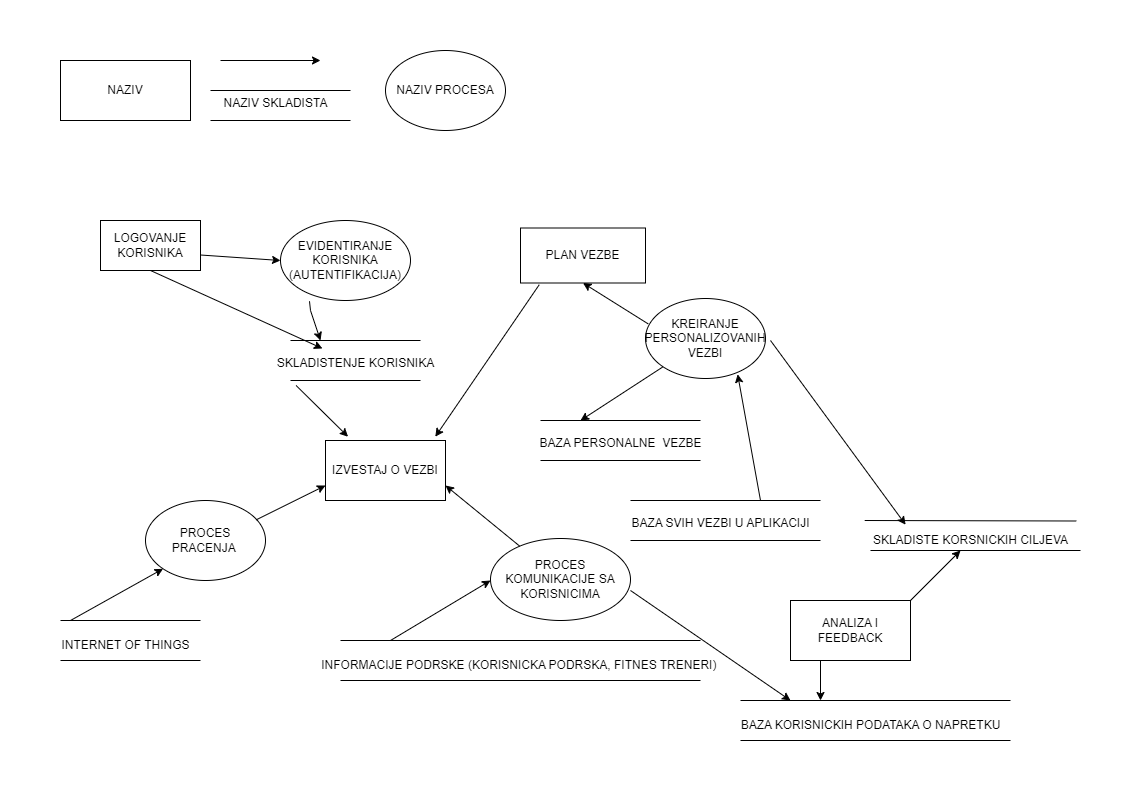

The diagram above was exported from draw.io. Its source (the exported page's mxGraphModel, read from the mxfile embedded in the PNG):
<mxGraphModel dx="1050" dy="565" grid="1" gridSize="10" guides="1" tooltips="1" connect="1" arrows="1" fold="1" page="1" pageScale="1" pageWidth="850" pageHeight="1100" math="0" shadow="0">
  <root>
    <mxCell id="0" />
    <mxCell id="1" parent="0" />
    <mxCell id="IA6-eHmMa2p4TOfot47w-1" value="NAZIV" style="rounded=0;whiteSpace=wrap;html=1;" parent="1" vertex="1">
      <mxGeometry x="40" y="80" width="130" height="60" as="geometry" />
    </mxCell>
    <mxCell id="IA6-eHmMa2p4TOfot47w-2" value="" style="edgeStyle=none;orthogonalLoop=1;jettySize=auto;html=1;rounded=0;" parent="1" edge="1">
      <mxGeometry width="100" relative="1" as="geometry">
        <mxPoint x="200" y="80" as="sourcePoint" />
        <mxPoint x="300" y="80" as="targetPoint" />
        <Array as="points" />
      </mxGeometry>
    </mxCell>
    <mxCell id="IA6-eHmMa2p4TOfot47w-5" value="" style="endArrow=none;html=1;rounded=0;" parent="1" edge="1">
      <mxGeometry width="50" height="50" relative="1" as="geometry">
        <mxPoint x="190" y="140" as="sourcePoint" />
        <mxPoint x="330" y="140" as="targetPoint" />
      </mxGeometry>
    </mxCell>
    <mxCell id="IA6-eHmMa2p4TOfot47w-6" value="" style="endArrow=none;html=1;rounded=0;" parent="1" edge="1">
      <mxGeometry width="50" height="50" relative="1" as="geometry">
        <mxPoint x="190" y="110" as="sourcePoint" />
        <mxPoint x="330" y="110" as="targetPoint" />
      </mxGeometry>
    </mxCell>
    <mxCell id="IA6-eHmMa2p4TOfot47w-8" value="NAZIV SKLADISTA" style="text;html=1;align=center;verticalAlign=middle;resizable=0;points=[];autosize=1;strokeColor=none;fillColor=none;" parent="1" vertex="1">
      <mxGeometry x="190" y="108" width="130" height="30" as="geometry" />
    </mxCell>
    <mxCell id="IA6-eHmMa2p4TOfot47w-9" value="NAZIV PROCESA" style="ellipse;whiteSpace=wrap;html=1;" parent="1" vertex="1">
      <mxGeometry x="365" y="70" width="120" height="80" as="geometry" />
    </mxCell>
    <mxCell id="IA6-eHmMa2p4TOfot47w-10" value="LOGOVANJE KORISNIKA" style="rounded=0;whiteSpace=wrap;html=1;" parent="1" vertex="1">
      <mxGeometry x="80" y="240" width="100" height="50" as="geometry" />
    </mxCell>
    <mxCell id="IA6-eHmMa2p4TOfot47w-11" value="EVIDENTIRANJE KORISNIKA&lt;br&gt;(AUTENTIFIKACIJA)" style="ellipse;whiteSpace=wrap;html=1;" parent="1" vertex="1">
      <mxGeometry x="260" y="240" width="130" height="80" as="geometry" />
    </mxCell>
    <mxCell id="IA6-eHmMa2p4TOfot47w-12" value="" style="edgeStyle=none;orthogonalLoop=1;jettySize=auto;html=1;rounded=0;entryX=0;entryY=0.5;entryDx=0;entryDy=0;" parent="1" target="IA6-eHmMa2p4TOfot47w-11" edge="1">
      <mxGeometry width="100" relative="1" as="geometry">
        <mxPoint x="180" y="274.5" as="sourcePoint" />
        <mxPoint x="250" y="274.5" as="targetPoint" />
        <Array as="points" />
      </mxGeometry>
    </mxCell>
    <mxCell id="IA6-eHmMa2p4TOfot47w-13" value="" style="endArrow=none;html=1;rounded=0;" parent="1" edge="1">
      <mxGeometry width="50" height="50" relative="1" as="geometry">
        <mxPoint x="270" y="360" as="sourcePoint" />
        <mxPoint x="400" y="360" as="targetPoint" />
      </mxGeometry>
    </mxCell>
    <mxCell id="IA6-eHmMa2p4TOfot47w-14" value="" style="endArrow=none;html=1;rounded=0;" parent="1" edge="1">
      <mxGeometry width="50" height="50" relative="1" as="geometry">
        <mxPoint x="270" y="400" as="sourcePoint" />
        <mxPoint x="400" y="400" as="targetPoint" />
      </mxGeometry>
    </mxCell>
    <mxCell id="IA6-eHmMa2p4TOfot47w-15" value="SKLADISTENJE KORISNIKA" style="text;html=1;align=center;verticalAlign=middle;resizable=0;points=[];autosize=1;strokeColor=none;fillColor=none;" parent="1" vertex="1">
      <mxGeometry x="245" y="368" width="180" height="30" as="geometry" />
    </mxCell>
    <mxCell id="IA6-eHmMa2p4TOfot47w-16" value="" style="edgeStyle=none;orthogonalLoop=1;jettySize=auto;html=1;rounded=0;exitX=0.223;exitY=1.009;exitDx=0;exitDy=0;exitPerimeter=0;" parent="1" source="IA6-eHmMa2p4TOfot47w-11" edge="1">
      <mxGeometry width="100" relative="1" as="geometry">
        <mxPoint x="250" y="320" as="sourcePoint" />
        <mxPoint x="300" y="360" as="targetPoint" />
        <Array as="points">
          <mxPoint x="290" y="330" />
        </Array>
      </mxGeometry>
    </mxCell>
    <mxCell id="IA6-eHmMa2p4TOfot47w-18" value="PLAN VEZBE" style="whiteSpace=wrap;html=1;" parent="1" vertex="1">
      <mxGeometry x="500" y="247.5" width="125" height="55" as="geometry" />
    </mxCell>
    <mxCell id="IA6-eHmMa2p4TOfot47w-19" value="KREIRANJE PERSONALIZOVANIH VEZBI" style="ellipse;whiteSpace=wrap;html=1;" parent="1" vertex="1">
      <mxGeometry x="625" y="318" width="120" height="80" as="geometry" />
    </mxCell>
    <mxCell id="IA6-eHmMa2p4TOfot47w-21" value="" style="endArrow=none;html=1;rounded=0;" parent="1" edge="1">
      <mxGeometry width="50" height="50" relative="1" as="geometry">
        <mxPoint x="520" y="440" as="sourcePoint" />
        <mxPoint x="680" y="440" as="targetPoint" />
      </mxGeometry>
    </mxCell>
    <mxCell id="IA6-eHmMa2p4TOfot47w-22" value="" style="endArrow=none;html=1;rounded=0;" parent="1" edge="1">
      <mxGeometry width="50" height="50" relative="1" as="geometry">
        <mxPoint x="520" y="480" as="sourcePoint" />
        <mxPoint x="680" y="480" as="targetPoint" />
      </mxGeometry>
    </mxCell>
    <mxCell id="IA6-eHmMa2p4TOfot47w-23" value="BAZA PERSONALNE&amp;nbsp; VEZBE" style="text;html=1;align=center;verticalAlign=middle;resizable=0;points=[];autosize=1;strokeColor=none;fillColor=none;" parent="1" vertex="1">
      <mxGeometry x="505" y="448" width="190" height="30" as="geometry" />
    </mxCell>
    <mxCell id="IA6-eHmMa2p4TOfot47w-24" value="" style="edgeStyle=none;orthogonalLoop=1;jettySize=auto;html=1;rounded=0;exitX=0;exitY=1;exitDx=0;exitDy=0;" parent="1" source="IA6-eHmMa2p4TOfot47w-19" edge="1">
      <mxGeometry width="100" relative="1" as="geometry">
        <mxPoint x="590" y="390" as="sourcePoint" />
        <mxPoint x="560" y="440" as="targetPoint" />
        <Array as="points" />
      </mxGeometry>
    </mxCell>
    <mxCell id="IA6-eHmMa2p4TOfot47w-25" value="" style="edgeStyle=none;orthogonalLoop=1;jettySize=auto;html=1;rounded=0;entryX=0.5;entryY=1;entryDx=0;entryDy=0;exitX=0.022;exitY=0.317;exitDx=0;exitDy=0;exitPerimeter=0;" parent="1" source="IA6-eHmMa2p4TOfot47w-19" target="IA6-eHmMa2p4TOfot47w-18" edge="1">
      <mxGeometry width="100" relative="1" as="geometry">
        <mxPoint x="570" y="330" as="sourcePoint" />
        <mxPoint x="670" y="330" as="targetPoint" />
        <Array as="points" />
      </mxGeometry>
    </mxCell>
    <mxCell id="IA6-eHmMa2p4TOfot47w-26" value="IZVESTAJ O VEZBI" style="rounded=0;whiteSpace=wrap;html=1;" parent="1" vertex="1">
      <mxGeometry x="305" y="460" width="120" height="60" as="geometry" />
    </mxCell>
    <mxCell id="IA6-eHmMa2p4TOfot47w-27" value="" style="edgeStyle=none;orthogonalLoop=1;jettySize=auto;html=1;rounded=0;exitX=0.15;exitY=1.031;exitDx=0;exitDy=0;exitPerimeter=0;entryX=0.915;entryY=-0.063;entryDx=0;entryDy=0;entryPerimeter=0;" parent="1" source="IA6-eHmMa2p4TOfot47w-18" target="IA6-eHmMa2p4TOfot47w-26" edge="1">
      <mxGeometry width="100" relative="1" as="geometry">
        <mxPoint x="450" y="380" as="sourcePoint" />
        <mxPoint x="550" y="380" as="targetPoint" />
        <Array as="points" />
      </mxGeometry>
    </mxCell>
    <mxCell id="IA6-eHmMa2p4TOfot47w-29" value="" style="edgeStyle=none;orthogonalLoop=1;jettySize=auto;html=1;rounded=0;exitX=0.17;exitY=1.233;exitDx=0;exitDy=0;exitPerimeter=0;entryX=0.188;entryY=-0.063;entryDx=0;entryDy=0;entryPerimeter=0;" parent="1" source="IA6-eHmMa2p4TOfot47w-15" target="IA6-eHmMa2p4TOfot47w-26" edge="1">
      <mxGeometry width="100" relative="1" as="geometry">
        <mxPoint x="290" y="430" as="sourcePoint" />
        <mxPoint x="390" y="430" as="targetPoint" />
        <Array as="points" />
      </mxGeometry>
    </mxCell>
    <mxCell id="IA6-eHmMa2p4TOfot47w-30" value="PROCES PRACENJA&amp;nbsp;" style="ellipse;whiteSpace=wrap;html=1;" parent="1" vertex="1">
      <mxGeometry x="125" y="520" width="120" height="80" as="geometry" />
    </mxCell>
    <mxCell id="IA6-eHmMa2p4TOfot47w-31" value="" style="endArrow=none;html=1;rounded=0;" parent="1" edge="1">
      <mxGeometry width="50" height="50" relative="1" as="geometry">
        <mxPoint x="40" y="640" as="sourcePoint" />
        <mxPoint x="180" y="640" as="targetPoint" />
      </mxGeometry>
    </mxCell>
    <mxCell id="IA6-eHmMa2p4TOfot47w-32" value="" style="endArrow=none;html=1;rounded=0;" parent="1" edge="1">
      <mxGeometry width="50" height="50" relative="1" as="geometry">
        <mxPoint x="40" y="680" as="sourcePoint" />
        <mxPoint x="180" y="680" as="targetPoint" />
      </mxGeometry>
    </mxCell>
    <mxCell id="IA6-eHmMa2p4TOfot47w-33" value="INTERNET OF THINGS" style="text;html=1;align=center;verticalAlign=middle;resizable=0;points=[];autosize=1;strokeColor=none;fillColor=none;" parent="1" vertex="1">
      <mxGeometry x="30" y="650" width="150" height="30" as="geometry" />
    </mxCell>
    <mxCell id="IA6-eHmMa2p4TOfot47w-34" value="" style="edgeStyle=none;orthogonalLoop=1;jettySize=auto;html=1;rounded=0;entryX=0;entryY=1;entryDx=0;entryDy=0;" parent="1" target="IA6-eHmMa2p4TOfot47w-30" edge="1">
      <mxGeometry width="100" relative="1" as="geometry">
        <mxPoint x="50" y="640" as="sourcePoint" />
        <mxPoint x="150" y="610" as="targetPoint" />
        <Array as="points" />
      </mxGeometry>
    </mxCell>
    <mxCell id="IA6-eHmMa2p4TOfot47w-35" value="" style="edgeStyle=none;orthogonalLoop=1;jettySize=auto;html=1;rounded=0;exitX=0.922;exitY=0.242;exitDx=0;exitDy=0;exitPerimeter=0;entryX=0;entryY=0.75;entryDx=0;entryDy=0;" parent="1" source="IA6-eHmMa2p4TOfot47w-30" target="IA6-eHmMa2p4TOfot47w-26" edge="1">
      <mxGeometry width="100" relative="1" as="geometry">
        <mxPoint x="260" y="550" as="sourcePoint" />
        <mxPoint x="360" y="550" as="targetPoint" />
        <Array as="points" />
      </mxGeometry>
    </mxCell>
    <mxCell id="IA6-eHmMa2p4TOfot47w-36" value="" style="endArrow=none;html=1;rounded=0;" parent="1" edge="1">
      <mxGeometry width="50" height="50" relative="1" as="geometry">
        <mxPoint x="610" y="520" as="sourcePoint" />
        <mxPoint x="800" y="520" as="targetPoint" />
      </mxGeometry>
    </mxCell>
    <mxCell id="IA6-eHmMa2p4TOfot47w-37" value="" style="endArrow=none;html=1;rounded=0;" parent="1" edge="1">
      <mxGeometry width="50" height="50" relative="1" as="geometry">
        <mxPoint x="610" y="560" as="sourcePoint" />
        <mxPoint x="800" y="560" as="targetPoint" />
      </mxGeometry>
    </mxCell>
    <mxCell id="IA6-eHmMa2p4TOfot47w-38" value="BAZA SVIH VEZBI U APLIKACIJI" style="text;html=1;align=center;verticalAlign=middle;resizable=0;points=[];autosize=1;strokeColor=none;fillColor=none;" parent="1" vertex="1">
      <mxGeometry x="600" y="528" width="200" height="30" as="geometry" />
    </mxCell>
    <mxCell id="IA6-eHmMa2p4TOfot47w-40" value="" style="edgeStyle=none;orthogonalLoop=1;jettySize=auto;html=1;rounded=0;entryX=0.768;entryY=0.948;entryDx=0;entryDy=0;entryPerimeter=0;" parent="1" target="IA6-eHmMa2p4TOfot47w-19" edge="1">
      <mxGeometry width="100" relative="1" as="geometry">
        <mxPoint x="740" y="520" as="sourcePoint" />
        <mxPoint x="850" y="450" as="targetPoint" />
        <Array as="points" />
      </mxGeometry>
    </mxCell>
    <mxCell id="IA6-eHmMa2p4TOfot47w-41" value="" style="edgeStyle=none;orthogonalLoop=1;jettySize=auto;html=1;rounded=0;exitX=0.5;exitY=1;exitDx=0;exitDy=0;" parent="1" source="IA6-eHmMa2p4TOfot47w-10" target="IA6-eHmMa2p4TOfot47w-15" edge="1">
      <mxGeometry width="100" relative="1" as="geometry">
        <mxPoint x="150" y="320" as="sourcePoint" />
        <mxPoint x="250" y="320" as="targetPoint" />
        <Array as="points" />
      </mxGeometry>
    </mxCell>
    <mxCell id="IA6-eHmMa2p4TOfot47w-42" value="PROCES KOMUNIKACIJE SA KORISNICIMA" style="ellipse;whiteSpace=wrap;html=1;" parent="1" vertex="1">
      <mxGeometry x="470" y="558" width="140" height="82" as="geometry" />
    </mxCell>
    <mxCell id="IA6-eHmMa2p4TOfot47w-43" value="" style="edgeStyle=none;orthogonalLoop=1;jettySize=auto;html=1;rounded=0;entryX=1;entryY=0.75;entryDx=0;entryDy=0;" parent="1" source="IA6-eHmMa2p4TOfot47w-42" target="IA6-eHmMa2p4TOfot47w-26" edge="1">
      <mxGeometry width="100" relative="1" as="geometry">
        <mxPoint x="430" y="540" as="sourcePoint" />
        <mxPoint x="530" y="540" as="targetPoint" />
        <Array as="points" />
      </mxGeometry>
    </mxCell>
    <mxCell id="IA6-eHmMa2p4TOfot47w-45" value="" style="endArrow=none;html=1;rounded=0;" parent="1" edge="1">
      <mxGeometry width="50" height="50" relative="1" as="geometry">
        <mxPoint x="680" y="660" as="sourcePoint" />
        <mxPoint x="320" y="660" as="targetPoint" />
      </mxGeometry>
    </mxCell>
    <mxCell id="IA6-eHmMa2p4TOfot47w-46" value="" style="endArrow=none;html=1;rounded=0;" parent="1" edge="1">
      <mxGeometry width="50" height="50" relative="1" as="geometry">
        <mxPoint x="320" y="700" as="sourcePoint" />
        <mxPoint x="680" y="700" as="targetPoint" />
      </mxGeometry>
    </mxCell>
    <mxCell id="IA6-eHmMa2p4TOfot47w-47" value="INFORMACIJE PODRSKE (KORISNICKA PODRSKA, FITNES TRENERI)&amp;nbsp;" style="text;html=1;align=center;verticalAlign=middle;resizable=0;points=[];autosize=1;strokeColor=none;fillColor=none;" parent="1" vertex="1">
      <mxGeometry x="290" y="670" width="420" height="30" as="geometry" />
    </mxCell>
    <mxCell id="IA6-eHmMa2p4TOfot47w-49" value="" style="edgeStyle=none;orthogonalLoop=1;jettySize=auto;html=1;rounded=0;" parent="1" edge="1">
      <mxGeometry width="100" relative="1" as="geometry">
        <mxPoint x="370" y="660" as="sourcePoint" />
        <mxPoint x="470" y="600" as="targetPoint" />
        <Array as="points" />
      </mxGeometry>
    </mxCell>
    <mxCell id="8bgMuYmln0dXo_fOpCSY-1" value="ANALIZA I FEEDBACK" style="rounded=0;whiteSpace=wrap;html=1;" vertex="1" parent="1">
      <mxGeometry x="770" y="620" width="120" height="60" as="geometry" />
    </mxCell>
    <mxCell id="8bgMuYmln0dXo_fOpCSY-2" value="" style="endArrow=none;html=1;rounded=0;" edge="1" parent="1">
      <mxGeometry width="50" height="50" relative="1" as="geometry">
        <mxPoint x="720" y="760" as="sourcePoint" />
        <mxPoint x="990" y="760" as="targetPoint" />
      </mxGeometry>
    </mxCell>
    <mxCell id="8bgMuYmln0dXo_fOpCSY-3" value="" style="endArrow=none;html=1;rounded=0;" edge="1" parent="1">
      <mxGeometry width="50" height="50" relative="1" as="geometry">
        <mxPoint x="720" y="720" as="sourcePoint" />
        <mxPoint x="990" y="720" as="targetPoint" />
      </mxGeometry>
    </mxCell>
    <mxCell id="8bgMuYmln0dXo_fOpCSY-4" value="BAZA KORISNICKIH PODATAKA O NAPRETKU" style="text;html=1;align=center;verticalAlign=middle;resizable=0;points=[];autosize=1;strokeColor=none;fillColor=none;" vertex="1" parent="1">
      <mxGeometry x="710" y="730" width="280" height="30" as="geometry" />
    </mxCell>
    <mxCell id="8bgMuYmln0dXo_fOpCSY-5" value="" style="endArrow=classic;html=1;rounded=0;" edge="1" parent="1">
      <mxGeometry width="50" height="50" relative="1" as="geometry">
        <mxPoint x="800" y="680" as="sourcePoint" />
        <mxPoint x="800" y="720" as="targetPoint" />
      </mxGeometry>
    </mxCell>
    <mxCell id="8bgMuYmln0dXo_fOpCSY-6" value="" style="endArrow=classic;html=1;rounded=0;" edge="1" parent="1">
      <mxGeometry width="50" height="50" relative="1" as="geometry">
        <mxPoint x="610" y="610" as="sourcePoint" />
        <mxPoint x="770" y="720" as="targetPoint" />
      </mxGeometry>
    </mxCell>
    <mxCell id="8bgMuYmln0dXo_fOpCSY-7" value="" style="endArrow=none;html=1;rounded=0;" edge="1" parent="1">
      <mxGeometry width="50" height="50" relative="1" as="geometry">
        <mxPoint x="844.2" y="540" as="sourcePoint" />
        <mxPoint x="1055.7999755859375" y="540.5" as="targetPoint" />
      </mxGeometry>
    </mxCell>
    <mxCell id="8bgMuYmln0dXo_fOpCSY-8" value="" style="endArrow=none;html=1;rounded=0;" edge="1" parent="1">
      <mxGeometry width="50" height="50" relative="1" as="geometry">
        <mxPoint x="850" y="570" as="sourcePoint" />
        <mxPoint x="1060" y="570" as="targetPoint" />
      </mxGeometry>
    </mxCell>
    <mxCell id="8bgMuYmln0dXo_fOpCSY-9" value="SKLADISTE KORSNICKIH CILJEVA" style="text;html=1;align=center;verticalAlign=middle;resizable=0;points=[];autosize=1;strokeColor=none;fillColor=none;" vertex="1" parent="1">
      <mxGeometry x="840" y="545" width="220" height="30" as="geometry" />
    </mxCell>
    <mxCell id="8bgMuYmln0dXo_fOpCSY-10" value="" style="endArrow=classic;html=1;rounded=0;entryX=0.205;entryY=-0.027;entryDx=0;entryDy=0;entryPerimeter=0;" edge="1" parent="1" target="8bgMuYmln0dXo_fOpCSY-9">
      <mxGeometry width="50" height="50" relative="1" as="geometry">
        <mxPoint x="750" y="360" as="sourcePoint" />
        <mxPoint x="800" y="310" as="targetPoint" />
      </mxGeometry>
    </mxCell>
    <mxCell id="8bgMuYmln0dXo_fOpCSY-11" value="" style="endArrow=classic;html=1;rounded=0;" edge="1" parent="1">
      <mxGeometry width="50" height="50" relative="1" as="geometry">
        <mxPoint x="890" y="620" as="sourcePoint" />
        <mxPoint x="940" y="570" as="targetPoint" />
      </mxGeometry>
    </mxCell>
  </root>
</mxGraphModel>